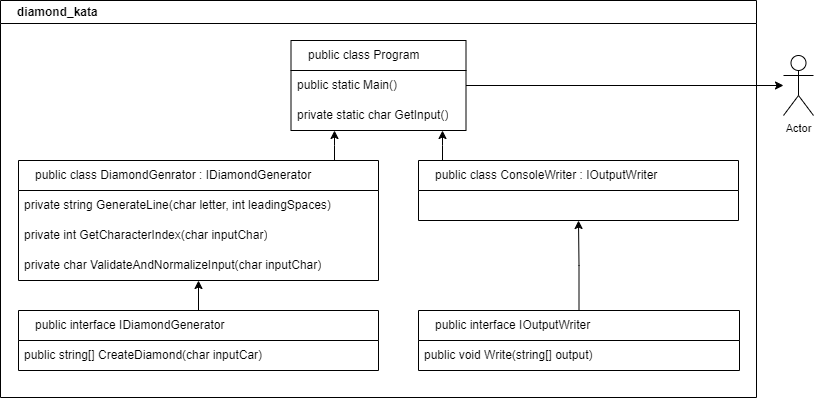

The diagram above was exported from draw.io. Its source (the exported page's mxGraphModel, read from the mxfile embedded in the PNG):
<mxGraphModel dx="3067" dy="975" grid="0" gridSize="10" guides="1" tooltips="1" connect="1" arrows="1" fold="1" page="0" pageScale="1" pageWidth="827" pageHeight="1169" background="none" math="0" shadow="0">
  <root>
    <mxCell id="0" />
    <mxCell id="1" parent="0" />
    <mxCell id="UxlZ6HtpBsIf8WyhJ8Vz-1" value="diamond_kata" style="swimlane;whiteSpace=wrap;html=1;rounded=0;align=left;labelPosition=center;verticalLabelPosition=middle;verticalAlign=middle;spacingLeft=15;" parent="1" vertex="1">
      <mxGeometry x="-1518" y="160" width="756" height="397" as="geometry" />
    </mxCell>
    <mxCell id="eknpGqlmoUOFxj3JfqDk-26" style="rounded=0;orthogonalLoop=1;jettySize=auto;html=1;edgeStyle=elbowEdgeStyle;" parent="UxlZ6HtpBsIf8WyhJ8Vz-1" source="eknpGqlmoUOFxj3JfqDk-5" target="eknpGqlmoUOFxj3JfqDk-27" edge="1">
      <mxGeometry relative="1" as="geometry" />
    </mxCell>
    <mxCell id="eknpGqlmoUOFxj3JfqDk-5" value="public class ConsoleWriter : IOutputWriter" style="swimlane;fontStyle=0;childLayout=stackLayout;horizontal=1;startSize=30;horizontalStack=0;resizeParent=1;resizeParentMax=0;resizeLast=0;collapsible=1;marginBottom=0;whiteSpace=wrap;html=1;flipH=0;flipV=0;strokeColor=default;align=left;verticalAlign=middle;spacingLeft=15;fontFamily=Helvetica;fontSize=12;fontColor=default;fillColor=default;" parent="UxlZ6HtpBsIf8WyhJ8Vz-1" vertex="1">
      <mxGeometry x="418" y="160" width="320" height="60" as="geometry" />
    </mxCell>
    <mxCell id="eknpGqlmoUOFxj3JfqDk-27" value="public class Program" style="swimlane;fontStyle=0;childLayout=stackLayout;horizontal=1;startSize=30;horizontalStack=0;resizeParent=1;resizeParentMax=0;resizeLast=0;collapsible=1;marginBottom=0;whiteSpace=wrap;html=1;align=left;spacingLeft=15;" parent="UxlZ6HtpBsIf8WyhJ8Vz-1" vertex="1">
      <mxGeometry x="290.5" y="40" width="175" height="90" as="geometry" />
    </mxCell>
    <mxCell id="eknpGqlmoUOFxj3JfqDk-28" value="public static Main()" style="text;strokeColor=none;fillColor=none;align=left;verticalAlign=middle;spacingLeft=4;spacingRight=4;overflow=hidden;points=[[0,0.5],[1,0.5]];portConstraint=eastwest;rotatable=0;whiteSpace=wrap;html=1;" parent="eknpGqlmoUOFxj3JfqDk-27" vertex="1">
      <mxGeometry y="30" width="175" height="30" as="geometry" />
    </mxCell>
    <mxCell id="5WS_XkgS-DaxyU74psKp-1" value="private static char GetInput()" style="text;strokeColor=none;fillColor=none;align=left;verticalAlign=middle;spacingLeft=4;spacingRight=4;overflow=hidden;points=[[0,0.5],[1,0.5]];portConstraint=eastwest;rotatable=0;whiteSpace=wrap;html=1;" parent="eknpGqlmoUOFxj3JfqDk-27" vertex="1">
      <mxGeometry y="60" width="175" height="30" as="geometry" />
    </mxCell>
    <mxCell id="UxlZ6HtpBsIf8WyhJ8Vz-2" style="edgeStyle=elbowEdgeStyle;shape=connector;rounded=0;orthogonalLoop=1;jettySize=auto;html=1;strokeColor=default;align=center;verticalAlign=middle;fontFamily=Helvetica;fontSize=11;fontColor=default;labelBackgroundColor=default;endArrow=classic;" parent="UxlZ6HtpBsIf8WyhJ8Vz-1" source="eknpGqlmoUOFxj3JfqDk-1" target="eknpGqlmoUOFxj3JfqDk-27" edge="1">
      <mxGeometry relative="1" as="geometry" />
    </mxCell>
    <mxCell id="eknpGqlmoUOFxj3JfqDk-1" value="public class DiamondGenrator : IDiamondGenerator" style="swimlane;fontStyle=0;childLayout=stackLayout;horizontal=1;startSize=30;horizontalStack=0;resizeParent=1;resizeParentMax=0;resizeLast=0;collapsible=1;marginBottom=0;whiteSpace=wrap;html=1;flipH=0;flipV=0;strokeColor=default;align=left;verticalAlign=middle;spacingLeft=15;fontFamily=Helvetica;fontSize=12;fontColor=default;fillColor=default;" parent="UxlZ6HtpBsIf8WyhJ8Vz-1" vertex="1">
      <mxGeometry x="18" y="160" width="360" height="120" as="geometry" />
    </mxCell>
    <mxCell id="VUsCgGRnpULj7H-oqZ3k-5" value="private string GenerateLine(char letter, int leadingSpaces)" style="text;strokeColor=none;fillColor=none;align=left;verticalAlign=middle;spacingLeft=4;spacingRight=4;overflow=hidden;points=[[0,0.5],[1,0.5]];portConstraint=eastwest;rotatable=0;whiteSpace=wrap;html=1;" parent="eknpGqlmoUOFxj3JfqDk-1" vertex="1">
      <mxGeometry y="30" width="360" height="30" as="geometry" />
    </mxCell>
    <mxCell id="VUsCgGRnpULj7H-oqZ3k-4" value="private int GetCharacterIndex(char inputChar)" style="text;strokeColor=none;fillColor=none;align=left;verticalAlign=middle;spacingLeft=4;spacingRight=4;overflow=hidden;points=[[0,0.5],[1,0.5]];portConstraint=eastwest;rotatable=0;whiteSpace=wrap;html=1;" parent="eknpGqlmoUOFxj3JfqDk-1" vertex="1">
      <mxGeometry y="60" width="360" height="30" as="geometry" />
    </mxCell>
    <mxCell id="VUsCgGRnpULj7H-oqZ3k-3" value="private char ValidateAndNormalizeInput(char inputChar)" style="text;strokeColor=none;fillColor=none;align=left;verticalAlign=middle;spacingLeft=4;spacingRight=4;overflow=hidden;points=[[0,0.5],[1,0.5]];portConstraint=eastwest;rotatable=0;whiteSpace=wrap;html=1;" parent="eknpGqlmoUOFxj3JfqDk-1" vertex="1">
      <mxGeometry y="90" width="360" height="30" as="geometry" />
    </mxCell>
    <mxCell id="VUsCgGRnpULj7H-oqZ3k-1" style="edgeStyle=orthogonalEdgeStyle;rounded=0;orthogonalLoop=1;jettySize=auto;html=1;" parent="UxlZ6HtpBsIf8WyhJ8Vz-1" source="eknpGqlmoUOFxj3JfqDk-20" target="eknpGqlmoUOFxj3JfqDk-1" edge="1">
      <mxGeometry relative="1" as="geometry" />
    </mxCell>
    <mxCell id="eknpGqlmoUOFxj3JfqDk-20" value="public interface IDiamondGenerator" style="swimlane;fontStyle=0;childLayout=stackLayout;horizontal=1;startSize=30;horizontalStack=0;resizeParent=1;resizeParentMax=0;resizeLast=0;collapsible=1;marginBottom=0;whiteSpace=wrap;html=1;strokeColor=default;align=left;verticalAlign=middle;spacingLeft=15;fontFamily=Helvetica;fontSize=12;fontColor=default;fillColor=default;" parent="UxlZ6HtpBsIf8WyhJ8Vz-1" vertex="1">
      <mxGeometry x="18" y="310" width="360" height="60" as="geometry" />
    </mxCell>
    <mxCell id="eknpGqlmoUOFxj3JfqDk-21" value="public string[] CreateDiamond(char inputCar)" style="text;strokeColor=none;fillColor=none;align=left;verticalAlign=middle;spacingLeft=4;spacingRight=4;overflow=hidden;points=[[0,0.5],[1,0.5]];portConstraint=eastwest;rotatable=0;whiteSpace=wrap;html=1;fontFamily=Helvetica;fontSize=12;fontColor=default;fontStyle=0;" parent="eknpGqlmoUOFxj3JfqDk-20" vertex="1">
      <mxGeometry y="30" width="360" height="30" as="geometry" />
    </mxCell>
    <mxCell id="VUsCgGRnpULj7H-oqZ3k-2" style="edgeStyle=orthogonalEdgeStyle;rounded=0;orthogonalLoop=1;jettySize=auto;html=1;" parent="UxlZ6HtpBsIf8WyhJ8Vz-1" source="eknpGqlmoUOFxj3JfqDk-15" target="eknpGqlmoUOFxj3JfqDk-5" edge="1">
      <mxGeometry relative="1" as="geometry" />
    </mxCell>
    <mxCell id="eknpGqlmoUOFxj3JfqDk-15" value="&lt;span class=&quot;hljs-keyword&quot;&gt;public&lt;/span&gt; &lt;span class=&quot;hljs-keyword&quot;&gt;interface&lt;/span&gt; &lt;span class=&quot;hljs-title&quot;&gt;IOutputWriter&lt;/span&gt;" style="swimlane;fontStyle=0;childLayout=stackLayout;horizontal=1;startSize=30;horizontalStack=0;resizeParent=1;resizeParentMax=0;resizeLast=0;collapsible=1;marginBottom=0;whiteSpace=wrap;html=1;strokeColor=default;align=left;verticalAlign=middle;spacingLeft=15;fontFamily=Helvetica;fontSize=12;fontColor=default;fillColor=default;" parent="UxlZ6HtpBsIf8WyhJ8Vz-1" vertex="1">
      <mxGeometry x="418" y="310" width="321" height="60" as="geometry" />
    </mxCell>
    <mxCell id="eknpGqlmoUOFxj3JfqDk-16" value="&lt;span class=&quot;hljs-keyword&quot;&gt;public void&lt;/span&gt; &lt;span class=&quot;hljs-title&quot;&gt;Write&lt;/span&gt;(&lt;span class=&quot;hljs-params&quot;&gt;&lt;span class=&quot;hljs-built_in&quot;&gt;string&lt;/span&gt;[] output&lt;/span&gt;)" style="text;strokeColor=none;fillColor=none;align=left;verticalAlign=middle;spacingLeft=4;spacingRight=4;overflow=hidden;points=[[0,0.5],[1,0.5]];portConstraint=eastwest;rotatable=0;whiteSpace=wrap;html=1;fontFamily=Helvetica;fontSize=12;fontColor=default;fontStyle=0;" parent="eknpGqlmoUOFxj3JfqDk-15" vertex="1">
      <mxGeometry y="30" width="321" height="30" as="geometry" />
    </mxCell>
    <mxCell id="VUsCgGRnpULj7H-oqZ3k-6" value="Actor" style="shape=umlActor;verticalLabelPosition=bottom;verticalAlign=top;html=1;fontFamily=Helvetica;fontSize=11;fontColor=default;labelBackgroundColor=default;" parent="1" vertex="1">
      <mxGeometry x="-734.9999999999995" y="215" width="30" height="60" as="geometry" />
    </mxCell>
    <mxCell id="VUsCgGRnpULj7H-oqZ3k-8" style="edgeStyle=orthogonalEdgeStyle;rounded=0;orthogonalLoop=1;jettySize=auto;html=1;" parent="1" source="eknpGqlmoUOFxj3JfqDk-27" target="VUsCgGRnpULj7H-oqZ3k-6" edge="1">
      <mxGeometry relative="1" as="geometry" />
    </mxCell>
  </root>
</mxGraphModel>